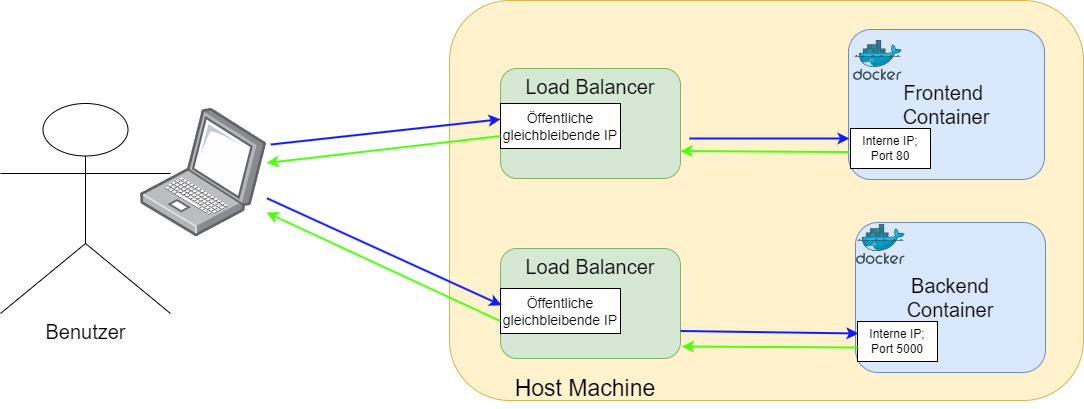

The diagram above was exported from draw.io. Its source (the exported page's mxGraphModel, read from the mxfile embedded in the PNG):
<mxGraphModel dx="1907" dy="633" grid="1" gridSize="10" guides="1" tooltips="1" connect="1" arrows="1" fold="1" page="1" pageScale="1" pageWidth="827" pageHeight="1169" math="0" shadow="0">
  <root>
    <mxCell id="0" />
    <mxCell id="1" parent="0" />
    <mxCell id="sD5H2jJyHX0ZG4a1YhvJ-6" value="" style="rounded=1;whiteSpace=wrap;html=1;fillColor=#fff2cc;strokeColor=#d6b656;" vertex="1" parent="1">
      <mxGeometry x="159" y="12" width="634" height="400" as="geometry" />
    </mxCell>
    <mxCell id="sD5H2jJyHX0ZG4a1YhvJ-1" value="&lt;font style=&quot;font-size: 20px;&quot;&gt;Backend&lt;br&gt;Container&lt;/font&gt;" style="rounded=1;whiteSpace=wrap;html=1;fillColor=#dae8fc;strokeColor=#6c8ebf;" vertex="1" parent="1">
      <mxGeometry x="565" y="234" width="190" height="150" as="geometry" />
    </mxCell>
    <mxCell id="sD5H2jJyHX0ZG4a1YhvJ-2" value="&lt;font style=&quot;font-size: 20px;&quot;&gt;Frontend&amp;nbsp;&lt;br&gt;Container&lt;br&gt;&lt;/font&gt;" style="rounded=1;whiteSpace=wrap;html=1;fillColor=#dae8fc;strokeColor=#6c8ebf;" vertex="1" parent="1">
      <mxGeometry x="558" y="41" width="196" height="150" as="geometry" />
    </mxCell>
    <mxCell id="sD5H2jJyHX0ZG4a1YhvJ-4" value="" style="image;sketch=0;aspect=fixed;html=1;points=[];align=center;fontSize=12;image=img/lib/mscae/Docker.svg;" vertex="1" parent="1">
      <mxGeometry x="563" y="52" width="48.79" height="40" as="geometry" />
    </mxCell>
    <mxCell id="sD5H2jJyHX0ZG4a1YhvJ-5" value="" style="image;sketch=0;aspect=fixed;html=1;points=[];align=center;fontSize=12;image=img/lib/mscae/Docker.svg;" vertex="1" parent="1">
      <mxGeometry x="566" y="236" width="48.79" height="40" as="geometry" />
    </mxCell>
    <mxCell id="sD5H2jJyHX0ZG4a1YhvJ-7" value="&lt;font style=&quot;font-size: 23px;&quot;&gt;Host Machine&lt;/font&gt;" style="text;html=1;align=center;verticalAlign=middle;whiteSpace=wrap;rounded=0;" vertex="1" parent="1">
      <mxGeometry x="200" y="380" width="190" height="40" as="geometry" />
    </mxCell>
    <mxCell id="sD5H2jJyHX0ZG4a1YhvJ-9" value="&lt;font style=&quot;font-size: 20px;&quot;&gt;Load Balancer&lt;/font&gt;" style="rounded=1;whiteSpace=wrap;html=1;fillColor=#d5e8d4;strokeColor=#82b366;verticalAlign=top;" vertex="1" parent="1">
      <mxGeometry x="210" y="260" width="180" height="110" as="geometry" />
    </mxCell>
    <mxCell id="sD5H2jJyHX0ZG4a1YhvJ-10" value="&lt;font style=&quot;font-size: 20px;&quot;&gt;Load Balancer&lt;/font&gt;" style="rounded=1;whiteSpace=wrap;html=1;fillColor=#d5e8d4;strokeColor=#82b366;verticalAlign=top;" vertex="1" parent="1">
      <mxGeometry x="210" y="80" width="180" height="110" as="geometry" />
    </mxCell>
    <mxCell id="sD5H2jJyHX0ZG4a1YhvJ-11" value="Interne IP; Port 80" style="rounded=0;whiteSpace=wrap;html=1;" vertex="1" parent="1">
      <mxGeometry x="560" y="140" width="80" height="40" as="geometry" />
    </mxCell>
    <mxCell id="sD5H2jJyHX0ZG4a1YhvJ-14" value="&lt;font style=&quot;font-size: 20px;&quot;&gt;Benutzer&lt;/font&gt;" style="shape=umlActor;verticalLabelPosition=bottom;verticalAlign=top;html=1;outlineConnect=0;" vertex="1" parent="1">
      <mxGeometry x="-290" y="115" width="170" height="210" as="geometry" />
    </mxCell>
    <mxCell id="sD5H2jJyHX0ZG4a1YhvJ-20" value="" style="image;points=[];aspect=fixed;html=1;align=center;shadow=0;dashed=0;image=img/lib/allied_telesis/computer_and_terminals/Laptop.svg;" vertex="1" parent="1">
      <mxGeometry x="-150" y="120" width="126.2" height="128" as="geometry" />
    </mxCell>
    <mxCell id="sD5H2jJyHX0ZG4a1YhvJ-23" value="Öffentliche gleichbleibende IP" style="rounded=0;whiteSpace=wrap;html=1;fontSize=14;" vertex="1" parent="1">
      <mxGeometry x="210" y="115" width="120" height="45" as="geometry" />
    </mxCell>
    <mxCell id="sD5H2jJyHX0ZG4a1YhvJ-25" value="Öffentliche gleichbleibende IP" style="rounded=0;whiteSpace=wrap;html=1;fontSize=14;" vertex="1" parent="1">
      <mxGeometry x="210" y="300" width="120" height="45" as="geometry" />
    </mxCell>
    <mxCell id="sD5H2jJyHX0ZG4a1YhvJ-26" value="" style="endArrow=classic;html=1;rounded=0;exitX=0.994;exitY=0.834;exitDx=0;exitDy=0;exitPerimeter=0;entryX=0;entryY=0.75;entryDx=0;entryDy=0;fontSize=12;strokeWidth=2;strokeColor=#121AFF;" edge="1" parent="1">
      <mxGeometry width="50" height="50" relative="1" as="geometry">
        <mxPoint x="-23.557199999999966" y="209.75199999999995" as="sourcePoint" />
        <mxPoint x="211" y="316.75" as="targetPoint" />
      </mxGeometry>
    </mxCell>
    <mxCell id="sD5H2jJyHX0ZG4a1YhvJ-27" value="" style="endArrow=classic;html=1;rounded=0;exitX=1.032;exitY=0.422;exitDx=0;exitDy=0;exitPerimeter=0;entryX=0;entryY=0.75;entryDx=0;entryDy=0;fontSize=12;strokeWidth=2;strokeColor=#121AFF;" edge="1" parent="1">
      <mxGeometry width="50" height="50" relative="1" as="geometry">
        <mxPoint x="-19.761600000000044" y="156.01599999999996" as="sourcePoint" />
        <mxPoint x="210" y="130.75" as="targetPoint" />
      </mxGeometry>
    </mxCell>
    <mxCell id="sD5H2jJyHX0ZG4a1YhvJ-29" value="" style="endArrow=classic;html=1;rounded=0;entryX=1;entryY=0.734;entryDx=0;entryDy=0;entryPerimeter=0;exitX=0;exitY=0.5;exitDx=0;exitDy=0;strokeColor=#4FFF0F;strokeWidth=2;" edge="1" parent="1">
      <mxGeometry width="50" height="50" relative="1" as="geometry">
        <mxPoint x="209.8" y="332.55" as="sourcePoint" />
        <mxPoint x="-23.999999999999954" y="224.002" as="targetPoint" />
      </mxGeometry>
    </mxCell>
    <mxCell id="sD5H2jJyHX0ZG4a1YhvJ-30" value="" style="endArrow=classic;html=1;rounded=0;entryX=1;entryY=0.347;entryDx=0;entryDy=0;entryPerimeter=0;exitX=0;exitY=0.5;exitDx=0;exitDy=0;strokeColor=#4FFF0F;strokeWidth=2;" edge="1" parent="1">
      <mxGeometry width="50" height="50" relative="1" as="geometry">
        <mxPoint x="210" y="147.5" as="sourcePoint" />
        <mxPoint x="-23.799999999999955" y="174.41599999999994" as="targetPoint" />
      </mxGeometry>
    </mxCell>
    <mxCell id="sD5H2jJyHX0ZG4a1YhvJ-32" value="Interne IP; Port 5000" style="rounded=0;whiteSpace=wrap;html=1;" vertex="1" parent="1">
      <mxGeometry x="567" y="333" width="80" height="40" as="geometry" />
    </mxCell>
    <mxCell id="sD5H2jJyHX0ZG4a1YhvJ-33" value="" style="endArrow=classic;html=1;rounded=0;entryX=1;entryY=0.75;entryDx=0;entryDy=0;exitX=0.003;exitY=0.817;exitDx=0;exitDy=0;exitPerimeter=0;strokeColor=#4FFF0F;strokeWidth=2;" edge="1" parent="1" source="sD5H2jJyHX0ZG4a1YhvJ-2" target="sD5H2jJyHX0ZG4a1YhvJ-10">
      <mxGeometry width="50" height="50" relative="1" as="geometry">
        <mxPoint x="470" y="230" as="sourcePoint" />
        <mxPoint x="520" y="180" as="targetPoint" />
      </mxGeometry>
    </mxCell>
    <mxCell id="sD5H2jJyHX0ZG4a1YhvJ-34" value="" style="endArrow=classic;html=1;rounded=0;entryX=0;entryY=0.25;entryDx=0;entryDy=0;fontSize=12;strokeWidth=2;strokeColor=#121AFF;" edge="1" parent="1">
      <mxGeometry width="50" height="50" relative="1" as="geometry">
        <mxPoint x="399" y="150" as="sourcePoint" />
        <mxPoint x="559" y="150" as="targetPoint" />
      </mxGeometry>
    </mxCell>
    <mxCell id="sD5H2jJyHX0ZG4a1YhvJ-35" value="" style="endArrow=classic;html=1;rounded=0;entryX=1.008;entryY=0.891;entryDx=0;entryDy=0;exitX=0.003;exitY=0.817;exitDx=0;exitDy=0;exitPerimeter=0;entryPerimeter=0;strokeColor=#4FFF0F;strokeWidth=2;" edge="1" parent="1" target="sD5H2jJyHX0ZG4a1YhvJ-9">
      <mxGeometry width="50" height="50" relative="1" as="geometry">
        <mxPoint x="567" y="359" as="sourcePoint" />
        <mxPoint x="398" y="358" as="targetPoint" />
      </mxGeometry>
    </mxCell>
    <mxCell id="sD5H2jJyHX0ZG4a1YhvJ-36" value="" style="endArrow=classic;html=1;rounded=0;entryX=0;entryY=0.25;entryDx=0;entryDy=0;exitX=1;exitY=0.75;exitDx=0;exitDy=0;fontSize=12;strokeWidth=2;strokeColor=#121AFF;" edge="1" parent="1" source="sD5H2jJyHX0ZG4a1YhvJ-9">
      <mxGeometry width="50" height="50" relative="1" as="geometry">
        <mxPoint x="390" y="358" as="sourcePoint" />
        <mxPoint x="568" y="345" as="targetPoint" />
      </mxGeometry>
    </mxCell>
  </root>
</mxGraphModel>